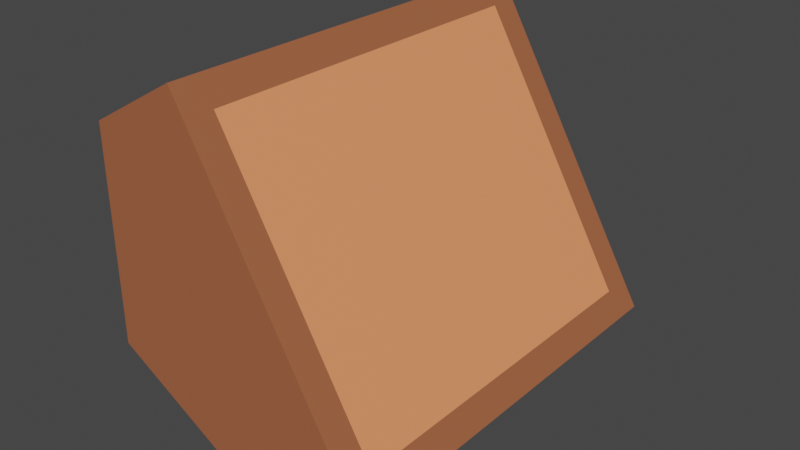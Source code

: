 # Source: trunk_chopped_half.blend  (saved by Blender 2.82.7; exported with 4.5.12 LTS)
import bpy
from mathutils import Matrix  # noqa: F401  (used for matrix-valued properties, if any)

bpy.ops.wm.read_factory_settings(use_empty=True)
scene = bpy.context.scene
scene.name = 'Scene'

# ---- collections
col_collection = bpy.data.collections.new('Collection'); scene.collection.children.link(col_collection)

# ---- materials (node trees are filled in below, after node groups)
mat_trunk_brown_006 = bpy.data.materials.new('trunk_brown.006')
mat_trunk_brown_006.use_transparent_shadow = False
mat_trunk_interior_002 = bpy.data.materials.new('trunk_interior.002')
mat_trunk_interior_002.use_transparent_shadow = False

# ---- material node trees
mat_trunk_brown_006.use_nodes = True; mat_trunk_brown_006.node_tree.nodes.clear()
_N = mat_trunk_brown_006.node_tree.nodes; _L = mat_trunk_brown_006.node_tree.links
n0 = _N.new('ShaderNodeOutputMaterial'); n0.name = 'Material Output'; n0.location = (300, 300)
n1 = _N.new('ShaderNodeBsdfPrincipled'); n1.name = 'Principled BSDF'; n1.location = (10, 300)
n1.distribution = 'GGX'
n1.subsurface_method = 'BURLEY'
n1.inputs[0].default_value = (0.3757, 0.1192, 0.05249, 1.0)
n1.inputs[3].default_value = 1.45
n1.inputs[27].default_value = (0.0, 0.0, 0.0, 1.0)
n1.inputs[28].default_value = 1.0
_L.new(n1.outputs[0], n0.inputs[0])
n0.is_active_output = True
mat_trunk_interior_002.use_nodes = True; mat_trunk_interior_002.node_tree.nodes.clear()
_N = mat_trunk_interior_002.node_tree.nodes; _L = mat_trunk_interior_002.node_tree.links
n0 = _N.new('ShaderNodeOutputMaterial'); n0.name = 'Material Output'; n0.location = (300, 300)
n1 = _N.new('ShaderNodeBsdfPrincipled'); n1.name = 'Principled BSDF'; n1.location = (10, 300)
n1.distribution = 'GGX'
n1.subsurface_method = 'BURLEY'
n1.inputs[0].default_value = (1.0, 0.3046, 0.1286, 1.0)
n1.inputs[3].default_value = 1.45
n1.inputs[27].default_value = (0.0, 0.0, 0.0, 1.0)
n1.inputs[28].default_value = 1.0
_L.new(n1.outputs[0], n0.inputs[0])
n0.is_active_output = True

# ---- world
world_world = bpy.data.worlds.new('World'); scene.world = world_world
world_world.use_nodes = True; world_world.node_tree.nodes.clear()
_N = world_world.node_tree.nodes; _L = world_world.node_tree.links
n0 = _N.new('ShaderNodeOutputWorld'); n0.name = 'World Output'; n0.location = (300, 300)
n1 = _N.new('ShaderNodeBackground'); n1.name = 'Background'; n1.location = (10, 300)
n1.inputs[0].default_value = (0.05088, 0.05088, 0.05088, 1.0)
_L.new(n1.outputs[0], n0.inputs[0])
n0.is_active_output = True
world_world.color = (0.05088, 0.05088, 0.05088)
world_world.use_sun_shadow = False
world_world.sun_shadow_jitter_overblur = 0.0

# ---- meshes
me_cylinder_009 = bpy.data.meshes.new('Cylinder.009')
me_cylinder_009.from_pydata([(-0.8661, -1.0, 0.5), (-0.866, 1.0, 0.5), (-0.8661, -1.0, -0.5), (-0.866, 1.0, -0.5), (-5.323e-05, -1.0, -1.0), (5.341e-05, 1.0, -1.0), (-0.3628, -0.8594, 0.6283), (-0.3627, 0.8594, 0.6283), (0.3627, -0.8594, -0.6283), (0.3628, 0.8594, -0.6283), (-0.433, 1.0, 0.75), (-0.4331, -1.0, 0.75), (0.4331, 1.0, -0.75), (0.433, -1.0, -0.75)], [], [(11, 10, 1, 0), (0, 1, 3, 2), (2, 3, 5, 4), (4, 5, 12, 13), (1, 10, 12, 5, 3), (11, 0, 2, 4, 13), (6, 8, 9, 7), (6, 7, 10, 11), (9, 8, 13, 12), (7, 9, 12, 10), (8, 6, 11, 13)])
me_cylinder_009.polygons.foreach_set('material_index', [0, 0, 0, 0, 0, 0, 1, 0, 0, 0, 0])
_uv = me_cylinder_009.uv_layers.new(name='UVMap')
_uv.uv.foreach_set('vector', [0.9167, 0.5, 0.9167, 1.0, 0.8333, 1.0, 0.8333, 0.5, 0.8333, 0.5, 0.8333, 1.0, 0.6667, 1.0, 0.6667, 0.5, 0.6667, 0.5, 0.6667, 1.0, 0.5, 1.0, 0.5, 0.5, 0.5, 0.5, 0.5, 1.0, 0.4167, 1.0, 0.4167, 0.5, 0.8333, 1.0, 0.9167, 1.0, 0.4167, 1.0, 0.5, 1.0, 0.6667, 1.0, 0.9167, 0.5, 0.8333, 0.5, 0.6667, 0.5, 0.5, 0.5, 0.4167, 0.5, 0.8761, 0.5351, 0.4572, 0.5351, 0.4572, 0.9649, 0.8761, 0.9649, 0.8761, 0.5351, 0.8761, 0.9649, 0.9167, 1.0, 0.9167, 0.5, 0.4572, 0.9649, 0.4572, 0.5351, 0.4167, 0.5, 0.4167, 1.0, 0.8761, 0.9649, 0.4572, 0.9649, 0.4167, 1.0, 0.9167, 1.0, 0.4572, 0.5351, 0.8761, 0.5351, 0.9167, 0.5, 0.4167, 0.5])
me_cylinder_009.materials.append(mat_trunk_brown_006)
me_cylinder_009.materials.append(mat_trunk_interior_002)
me_cylinder_009.use_remesh_preserve_volume = False
me_cylinder_009.use_remesh_preserve_attributes = False
me_cylinder_009.use_mirror_vertex_groups = False
me_cylinder_009.update()

# ---- objects
ob_trunk_chopped_half = bpy.data.objects.new('trunk_chopped_half', me_cylinder_009)

# ---- transforms, parenting, visibility, modifiers, constraints
ob_trunk_chopped_half.location = (0.0, 0.0, 1.0)
ob_trunk_chopped_half.lineart.crease_threshold = 0.0

# ---- collection membership
col_collection.objects.link(ob_trunk_chopped_half)

# ---- scene / render settings (as saved in the file)
scene.frame_start = 1; scene.frame_end = 250; scene.frame_set(1)
scene.render.engine = 'BLENDER_EEVEE_NEXT'
scene.cycles.use_denoising = False
scene.cycles.samples = 128
scene.cycles.sampling_pattern = 'TABULATED_SOBOL'
scene.cycles.use_adaptive_sampling = False
scene.cycles.use_light_tree = False
scene.view_settings.view_transform = 'Filmic'
bpy.context.view_layer.update()

# ---- added for rendering (the .blend has no active camera and no usable light): camera, sun
cam_auto = bpy.data.cameras.new('AutoCamera')
cam_auto.lens = 50.0
cam_auto.sensor_width = 36.0
cam_auto.clip_end = 1000.0
ob_auto_camera = bpy.data.objects.new('AutoCamera', cam_auto)
scene.collection.objects.link(ob_auto_camera)
ob_auto_camera.location = (2.52043, -3.28431, 3.06455)
ob_auto_camera.rotation_euler = (1.09748, -7.21219e-08, 0.694738)
scene.camera = ob_auto_camera
light_auto_sun = bpy.data.lights.new('AutoSun', 'SUN')
light_auto_sun.energy = 3.0
light_auto_sun.angle = 0.0523599
ob_auto_sun = bpy.data.objects.new('AutoSun', light_auto_sun)
scene.collection.objects.link(ob_auto_sun)
ob_auto_sun.rotation_euler = (0.872665, 0.174533, 0.523599)
bpy.context.view_layer.update()
